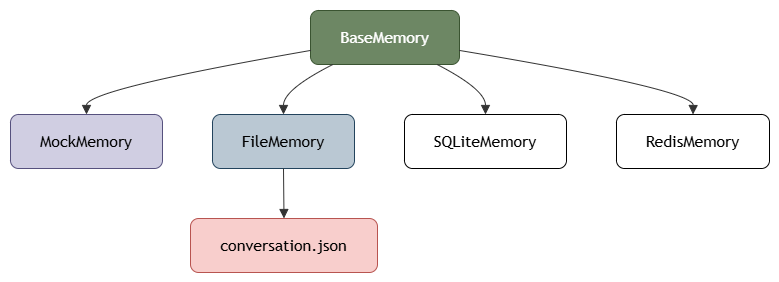

The diagram above was exported from draw.io. Its source (the exported page's mxGraphModel, read from the mxfile embedded in the PNG):
<mxGraphModel dx="1324" dy="1520" grid="1" gridSize="10" guides="1" tooltips="1" connect="1" arrows="1" fold="1" page="1" pageScale="1" pageWidth="827" pageHeight="1169" math="0" shadow="0">
  <root>
    <mxCell id="0" />
    <mxCell id="1" parent="0" />
    <UserObject label="" mermaidData="{&#10;  &quot;data&quot;: &quot;flowchart TD\n\nBase[BaseMemory]\n\nMock[MockMemory]\n\nFile[FileMemory]\n\nSQLite[SQLiteMemory]\n\nRedis[RedisMemory]\n\nJSON[conversation.json]\n\nBase --&gt; Mock\nBase --&gt; File\nBase --&gt; SQLite\nBase --&gt; Redis\n\nFile --&gt; JSON&quot;,&#10;  &quot;config&quot;: null&#10;}" id="_CIS97EtbWJAc1K7_11d-155">
      <mxCell connectable="0" parent="1" style="group;transparentBounds=1;editIcon=1;lockedGroup=0;groupPadding=10;rounded=1;" vertex="1">
        <mxGeometry as="geometry" />
      </mxCell>
    </UserObject>
    <UserObject label="BaseMemory" mermaidId="n:Base" mermaidBaseStyle="html=1;whiteSpace=wrap;strokeWidth=1;fillColor=light-dark(#ECECFF,#1f2020);strokeColor=light-dark(#9370DB,#cccccc);fontColor=light-dark(#333333,#cccccc);fontFamily=Trebuchet MS,Verdana,Arial,sans-serif;fontSize=16;" mermaidBaseValue="BaseMemory" id="_CIS97EtbWJAc1K7_11d-156">
      <mxCell parent="_CIS97EtbWJAc1K7_11d-155" style="html=1;whiteSpace=wrap;strokeWidth=1;fillColor=#6d8764;strokeColor=#3A5431;fontColor=#ffffff;fontFamily=Trebuchet MS,Verdana,Arial,sans-serif;fontSize=16;rounded=1;" vertex="1">
        <mxGeometry height="54" width="149" x="330" y="30" as="geometry" />
      </mxCell>
    </UserObject>
    <UserObject label="MockMemory" mermaidId="n:Mock" mermaidBaseStyle="html=1;whiteSpace=wrap;strokeWidth=1;fillColor=light-dark(#ECECFF,#1f2020);strokeColor=light-dark(#9370DB,#cccccc);fontColor=light-dark(#333333,#cccccc);fontFamily=Trebuchet MS,Verdana,Arial,sans-serif;fontSize=16;" mermaidBaseValue="MockMemory" id="_CIS97EtbWJAc1K7_11d-157">
      <mxCell parent="_CIS97EtbWJAc1K7_11d-155" style="html=1;whiteSpace=wrap;strokeWidth=1;fontFamily=Trebuchet MS,Verdana,Arial,sans-serif;fontSize=16;rounded=1;fillColor=#d0cee2;strokeColor=#56517e;" vertex="1">
        <mxGeometry height="54" width="152" x="30" y="134" as="geometry" />
      </mxCell>
    </UserObject>
    <UserObject label="FileMemory" mermaidId="n:File" mermaidBaseStyle="html=1;whiteSpace=wrap;strokeWidth=1;fillColor=light-dark(#ECECFF,#1f2020);strokeColor=light-dark(#9370DB,#cccccc);fontColor=light-dark(#333333,#cccccc);fontFamily=Trebuchet MS,Verdana,Arial,sans-serif;fontSize=16;" mermaidBaseValue="FileMemory" id="_CIS97EtbWJAc1K7_11d-158">
      <mxCell parent="_CIS97EtbWJAc1K7_11d-155" style="html=1;whiteSpace=wrap;strokeWidth=1;fillColor=#bac8d3;strokeColor=#23445d;fontFamily=Trebuchet MS,Verdana,Arial,sans-serif;fontSize=16;rounded=1;" vertex="1">
        <mxGeometry height="54" width="142" x="232" y="134" as="geometry" />
      </mxCell>
    </UserObject>
    <UserObject label="SQLiteMemory" mermaidId="n:SQLite" mermaidBaseStyle="html=1;whiteSpace=wrap;strokeWidth=1;fillColor=light-dark(#ECECFF,#1f2020);strokeColor=light-dark(#9370DB,#cccccc);fontColor=light-dark(#333333,#cccccc);fontFamily=Trebuchet MS,Verdana,Arial,sans-serif;fontSize=16;" mermaidBaseValue="SQLiteMemory" id="_CIS97EtbWJAc1K7_11d-159">
      <mxCell parent="_CIS97EtbWJAc1K7_11d-155" style="html=1;whiteSpace=wrap;strokeWidth=1;fontFamily=Trebuchet MS,Verdana,Arial,sans-serif;fontSize=16;rounded=1;" vertex="1">
        <mxGeometry height="54" width="162" x="424" y="134" as="geometry" />
      </mxCell>
    </UserObject>
    <UserObject label="RedisMemory" mermaidId="n:Redis" mermaidBaseStyle="html=1;whiteSpace=wrap;strokeWidth=1;fillColor=light-dark(#ECECFF,#1f2020);strokeColor=light-dark(#9370DB,#cccccc);fontColor=light-dark(#333333,#cccccc);fontFamily=Trebuchet MS,Verdana,Arial,sans-serif;fontSize=16;" mermaidBaseValue="RedisMemory" id="_CIS97EtbWJAc1K7_11d-160">
      <mxCell parent="_CIS97EtbWJAc1K7_11d-155" style="html=1;whiteSpace=wrap;strokeWidth=1;fontFamily=Trebuchet MS,Verdana,Arial,sans-serif;fontSize=16;rounded=1;" vertex="1">
        <mxGeometry height="54" width="153" x="636" y="134" as="geometry" />
      </mxCell>
    </UserObject>
    <UserObject label="conversation.json" mermaidId="n:JSON" mermaidBaseStyle="html=1;whiteSpace=wrap;strokeWidth=1;fillColor=light-dark(#ECECFF,#1f2020);strokeColor=light-dark(#9370DB,#cccccc);fontColor=light-dark(#333333,#cccccc);fontFamily=Trebuchet MS,Verdana,Arial,sans-serif;fontSize=16;" mermaidBaseValue="conversation.json" id="_CIS97EtbWJAc1K7_11d-161">
      <mxCell parent="_CIS97EtbWJAc1K7_11d-155" style="html=1;whiteSpace=wrap;strokeWidth=1;fillColor=#f8cecc;strokeColor=#b85450;fontFamily=Trebuchet MS,Verdana,Arial,sans-serif;fontSize=16;rounded=1;" vertex="1">
        <mxGeometry height="54" width="187" x="210" y="238" as="geometry" />
      </mxCell>
    </UserObject>
    <UserObject label="" mermaidId="e:Base-&gt;Mock#0" mermaidBaseStyle="curved=1;startArrow=none;endArrow=block;endSize=7;strokeColor=light-dark(#333333,#cccccc);exitX=0;exitY=0.74;entryX=0.5;entryY=0;" mermaidBaseValue="" id="_CIS97EtbWJAc1K7_11d-162">
      <mxCell edge="1" parent="_CIS97EtbWJAc1K7_11d-155" source="_CIS97EtbWJAc1K7_11d-156" style="curved=1;startArrow=none;endArrow=block;endSize=7;strokeColor=light-dark(#333333,#cccccc);exitX=0;exitY=0.74;entryX=0.5;entryY=0;rounded=1;" target="_CIS97EtbWJAc1K7_11d-157">
        <mxGeometry relative="1" as="geometry">
          <Array as="points">
            <mxPoint x="106" y="109" />
          </Array>
        </mxGeometry>
      </mxCell>
    </UserObject>
    <UserObject label="" mermaidId="e:Base-&gt;File#0" mermaidBaseStyle="curved=1;startArrow=none;endArrow=block;endSize=7;strokeColor=light-dark(#333333,#cccccc);exitX=0.15;exitY=1;entryX=0.5;entryY=0;" mermaidBaseValue="" id="_CIS97EtbWJAc1K7_11d-163">
      <mxCell edge="1" parent="_CIS97EtbWJAc1K7_11d-155" source="_CIS97EtbWJAc1K7_11d-156" style="curved=1;startArrow=none;endArrow=block;endSize=7;strokeColor=light-dark(#333333,#cccccc);exitX=0.15;exitY=1;entryX=0.5;entryY=0;rounded=1;" target="_CIS97EtbWJAc1K7_11d-158">
        <mxGeometry relative="1" as="geometry">
          <Array as="points">
            <mxPoint x="303" y="109" />
          </Array>
        </mxGeometry>
      </mxCell>
    </UserObject>
    <UserObject label="" mermaidId="e:Base-&gt;SQLite#0" mermaidBaseStyle="curved=1;startArrow=none;endArrow=block;endSize=7;strokeColor=light-dark(#333333,#cccccc);exitX=0.85;exitY=1;entryX=0.5;entryY=0;" mermaidBaseValue="" id="_CIS97EtbWJAc1K7_11d-164">
      <mxCell edge="1" parent="_CIS97EtbWJAc1K7_11d-155" source="_CIS97EtbWJAc1K7_11d-156" style="curved=1;startArrow=none;endArrow=block;endSize=7;strokeColor=light-dark(#333333,#cccccc);exitX=0.85;exitY=1;entryX=0.5;entryY=0;rounded=1;" target="_CIS97EtbWJAc1K7_11d-159">
        <mxGeometry relative="1" as="geometry">
          <Array as="points">
            <mxPoint x="505" y="109" />
          </Array>
        </mxGeometry>
      </mxCell>
    </UserObject>
    <UserObject label="" mermaidId="e:Base-&gt;Redis#0" mermaidBaseStyle="curved=1;startArrow=none;endArrow=block;endSize=7;strokeColor=light-dark(#333333,#cccccc);exitX=1;exitY=0.74;entryX=0.5;entryY=0;" mermaidBaseValue="" id="_CIS97EtbWJAc1K7_11d-165">
      <mxCell edge="1" parent="_CIS97EtbWJAc1K7_11d-155" source="_CIS97EtbWJAc1K7_11d-156" style="curved=1;startArrow=none;endArrow=block;endSize=7;strokeColor=light-dark(#333333,#cccccc);exitX=1;exitY=0.74;entryX=0.5;entryY=0;rounded=1;" target="_CIS97EtbWJAc1K7_11d-160">
        <mxGeometry relative="1" as="geometry">
          <Array as="points">
            <mxPoint x="713" y="109" />
          </Array>
        </mxGeometry>
      </mxCell>
    </UserObject>
    <UserObject label="" mermaidId="e:File-&gt;JSON#0" mermaidBaseStyle="curved=1;startArrow=none;endArrow=block;endSize=7;strokeColor=light-dark(#333333,#cccccc);exitX=0.5;exitY=1;entryX=0.5;entryY=0;" mermaidBaseValue="" id="_CIS97EtbWJAc1K7_11d-166">
      <mxCell edge="1" parent="_CIS97EtbWJAc1K7_11d-155" source="_CIS97EtbWJAc1K7_11d-158" style="curved=1;startArrow=none;endArrow=block;endSize=7;strokeColor=light-dark(#333333,#cccccc);exitX=0.5;exitY=1;entryX=0.5;entryY=0;rounded=1;" target="_CIS97EtbWJAc1K7_11d-161">
        <mxGeometry relative="1" as="geometry">
          <Array as="points" />
        </mxGeometry>
      </mxCell>
    </UserObject>
  </root>
</mxGraphModel>